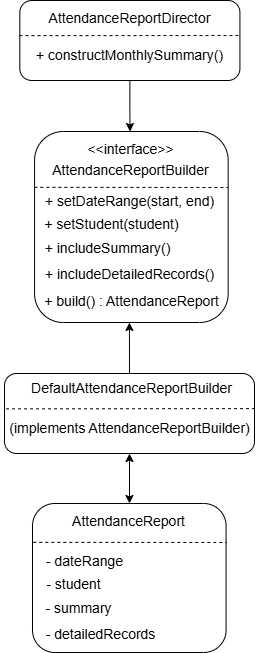

The diagram above was exported from draw.io. Its source (the exported page's mxGraphModel, read from the mxfile embedded in the PNG):
<mxGraphModel dx="2081" dy="994" grid="1" gridSize="10" guides="1" tooltips="1" connect="1" arrows="1" fold="1" page="1" pageScale="1" pageWidth="850" pageHeight="1100" math="0" shadow="0">
  <root>
    <mxCell id="0" />
    <mxCell id="1" parent="0" />
    <mxCell id="BS7yyKhOTX0zvfhhyZpY-43" value="" style="rounded=1;whiteSpace=wrap;html=1;" parent="1" vertex="1">
      <mxGeometry x="315.31" y="168" width="220.12" height="80" as="geometry" />
    </mxCell>
    <mxCell id="BS7yyKhOTX0zvfhhyZpY-44" value="" style="endArrow=none;dashed=1;html=1;rounded=0;exitX=-0.002;exitY=0.323;exitDx=0;exitDy=0;exitPerimeter=0;entryX=0.995;entryY=0.438;entryDx=0;entryDy=0;entryPerimeter=0;" parent="1" edge="1" target="BS7yyKhOTX0zvfhhyZpY-43">
      <mxGeometry width="50" height="50" relative="1" as="geometry">
        <mxPoint x="315.0040000000001" y="203.14" as="sourcePoint" />
        <mxPoint x="469.53400000000005" y="203.5" as="targetPoint" />
      </mxGeometry>
    </mxCell>
    <mxCell id="BS7yyKhOTX0zvfhhyZpY-45" value="&lt;span style=&quot;font-size: 14px;&quot;&gt;+ constructMonthlySummary()&lt;/span&gt;" style="text;html=1;align=center;verticalAlign=middle;resizable=0;points=[];autosize=1;strokeColor=none;fillColor=none;" parent="1" vertex="1">
      <mxGeometry x="320.37000000000006" y="208" width="210" height="30" as="geometry" />
    </mxCell>
    <mxCell id="BS7yyKhOTX0zvfhhyZpY-46" value="&lt;font style=&quot;font-size: 14px;&quot;&gt;AttendanceReportDirector&lt;/font&gt;" style="text;html=1;align=center;verticalAlign=middle;resizable=0;points=[];autosize=1;strokeColor=none;fillColor=none;" parent="1" vertex="1">
      <mxGeometry x="330.37000000000006" y="171" width="190" height="30" as="geometry" />
    </mxCell>
    <mxCell id="OaSfBo-DFnTjtfqt9w2Y-37" value="" style="rounded=1;whiteSpace=wrap;html=1;" vertex="1" parent="1">
      <mxGeometry x="330.08" y="299" width="193.58" height="191" as="geometry" />
    </mxCell>
    <mxCell id="OaSfBo-DFnTjtfqt9w2Y-38" value="" style="endArrow=none;dashed=1;html=1;rounded=0;exitX=-0.001;exitY=0.272;exitDx=0;exitDy=0;exitPerimeter=0;" edge="1" parent="1">
      <mxGeometry width="50" height="50" relative="1" as="geometry">
        <mxPoint x="329.88642" y="354.84000000000003" as="sourcePoint" />
        <mxPoint x="523.27" y="355" as="targetPoint" />
      </mxGeometry>
    </mxCell>
    <mxCell id="OaSfBo-DFnTjtfqt9w2Y-39" value="&lt;span style=&quot;font-size: 14px;&quot;&gt;AttendanceReportBuilder&lt;/span&gt;" style="text;html=1;align=center;verticalAlign=middle;resizable=0;points=[];autosize=1;strokeColor=none;fillColor=none;" vertex="1" parent="1">
      <mxGeometry x="336.37000000000006" y="323" width="180" height="30" as="geometry" />
    </mxCell>
    <mxCell id="OaSfBo-DFnTjtfqt9w2Y-40" value="&lt;font style=&quot;font-size: 14px;&quot;&gt;&amp;lt;&amp;lt;interface&amp;gt;&amp;gt;&lt;/font&gt;" style="text;html=1;align=center;verticalAlign=middle;resizable=0;points=[];autosize=1;strokeColor=none;fillColor=none;" vertex="1" parent="1">
      <mxGeometry x="371.3700000000002" y="302" width="110" height="30" as="geometry" />
    </mxCell>
    <mxCell id="OaSfBo-DFnTjtfqt9w2Y-41" value="&lt;span style=&quot;font-size: 14px;&quot;&gt;+ setDateRange(start, end)&lt;/span&gt;" style="text;html=1;align=center;verticalAlign=middle;resizable=0;points=[];autosize=1;strokeColor=none;fillColor=none;" vertex="1" parent="1">
      <mxGeometry x="330.0800000000001" y="354" width="190" height="30" as="geometry" />
    </mxCell>
    <mxCell id="OaSfBo-DFnTjtfqt9w2Y-42" value="&lt;span style=&quot;font-size: 14px;&quot;&gt;+ setStudent(student)&lt;/span&gt;" style="text;html=1;align=center;verticalAlign=middle;resizable=0;points=[];autosize=1;strokeColor=none;fillColor=none;" vertex="1" parent="1">
      <mxGeometry x="326.5800000000001" y="377" width="160" height="30" as="geometry" />
    </mxCell>
    <mxCell id="OaSfBo-DFnTjtfqt9w2Y-98" value="&lt;span style=&quot;font-size: 14px;&quot;&gt;+ includeSummary()&lt;/span&gt;" style="text;html=1;align=center;verticalAlign=middle;resizable=0;points=[];autosize=1;strokeColor=none;fillColor=none;" vertex="1" parent="1">
      <mxGeometry x="328.0800000000001" y="401" width="150" height="30" as="geometry" />
    </mxCell>
    <mxCell id="OaSfBo-DFnTjtfqt9w2Y-99" value="&lt;span style=&quot;font-size: 14px;&quot;&gt;+ includeDetailedRecords()&lt;/span&gt;" style="text;html=1;align=center;verticalAlign=middle;resizable=0;points=[];autosize=1;strokeColor=none;fillColor=none;" vertex="1" parent="1">
      <mxGeometry x="329.5800000000001" y="427" width="190" height="30" as="geometry" />
    </mxCell>
    <mxCell id="OaSfBo-DFnTjtfqt9w2Y-100" value="&lt;span style=&quot;font-size: 14px;&quot;&gt;+ build() : AttendanceReport&lt;/span&gt;" style="text;html=1;align=center;verticalAlign=middle;resizable=0;points=[];autosize=1;strokeColor=none;fillColor=none;" vertex="1" parent="1">
      <mxGeometry x="326.5800000000001" y="454" width="200" height="30" as="geometry" />
    </mxCell>
    <mxCell id="OaSfBo-DFnTjtfqt9w2Y-102" value="" style="rounded=1;whiteSpace=wrap;html=1;" vertex="1" parent="1">
      <mxGeometry x="300" y="541" width="250" height="80" as="geometry" />
    </mxCell>
    <mxCell id="OaSfBo-DFnTjtfqt9w2Y-103" value="" style="endArrow=none;dashed=1;html=1;rounded=0;exitX=0.006;exitY=0.442;exitDx=0;exitDy=0;exitPerimeter=0;entryX=1;entryY=0.439;entryDx=0;entryDy=0;entryPerimeter=0;" edge="1" target="OaSfBo-DFnTjtfqt9w2Y-102" parent="1" source="OaSfBo-DFnTjtfqt9w2Y-102">
      <mxGeometry width="50" height="50" relative="1" as="geometry">
        <mxPoint x="315.004" y="576.14" as="sourcePoint" />
        <mxPoint x="469.534" y="576.5" as="targetPoint" />
      </mxGeometry>
    </mxCell>
    <mxCell id="OaSfBo-DFnTjtfqt9w2Y-104" value="&lt;span style=&quot;font-size: 14px;&quot;&gt;(implements AttendanceReportBuilder)&lt;/span&gt;" style="text;html=1;align=center;verticalAlign=middle;resizable=0;points=[];autosize=1;strokeColor=none;fillColor=none;" vertex="1" parent="1">
      <mxGeometry x="295.37" y="581" width="260" height="30" as="geometry" />
    </mxCell>
    <mxCell id="OaSfBo-DFnTjtfqt9w2Y-105" value="&lt;font style=&quot;font-size: 14px;&quot;&gt;DefaultAttendanceReportBuilder&lt;/font&gt;" style="text;html=1;align=center;verticalAlign=middle;resizable=0;points=[];autosize=1;strokeColor=none;fillColor=none;" vertex="1" parent="1">
      <mxGeometry x="316.87" y="541" width="220" height="30" as="geometry" />
    </mxCell>
    <mxCell id="OaSfBo-DFnTjtfqt9w2Y-106" value="" style="rounded=1;whiteSpace=wrap;html=1;" vertex="1" parent="1">
      <mxGeometry x="328" y="671" width="193.58" height="149" as="geometry" />
    </mxCell>
    <mxCell id="OaSfBo-DFnTjtfqt9w2Y-107" value="" style="endArrow=none;dashed=1;html=1;rounded=0;exitX=-0.001;exitY=0.272;exitDx=0;exitDy=0;exitPerimeter=0;" edge="1" parent="1">
      <mxGeometry width="50" height="50" relative="1" as="geometry">
        <mxPoint x="328.80642" y="709.84" as="sourcePoint" />
        <mxPoint x="522.19" y="710" as="targetPoint" />
      </mxGeometry>
    </mxCell>
    <mxCell id="OaSfBo-DFnTjtfqt9w2Y-109" value="&lt;span style=&quot;font-size: 14px;&quot;&gt;AttendanceReport&lt;/span&gt;" style="text;html=1;align=center;verticalAlign=middle;resizable=0;points=[];autosize=1;strokeColor=none;fillColor=none;" vertex="1" parent="1">
      <mxGeometry x="354.2900000000002" y="674" width="140" height="30" as="geometry" />
    </mxCell>
    <mxCell id="OaSfBo-DFnTjtfqt9w2Y-110" value="&lt;span style=&quot;font-size: 14px;&quot;&gt;- dateRange&lt;/span&gt;" style="text;html=1;align=center;verticalAlign=middle;resizable=0;points=[];autosize=1;strokeColor=none;fillColor=none;" vertex="1" parent="1">
      <mxGeometry x="330.0000000000001" y="714" width="100" height="30" as="geometry" />
    </mxCell>
    <mxCell id="OaSfBo-DFnTjtfqt9w2Y-111" value="&lt;span style=&quot;font-size: 14px;&quot;&gt;- student&lt;/span&gt;" style="text;html=1;align=center;verticalAlign=middle;resizable=0;points=[];autosize=1;strokeColor=none;fillColor=none;" vertex="1" parent="1">
      <mxGeometry x="328.5000000000001" y="737" width="80" height="30" as="geometry" />
    </mxCell>
    <mxCell id="OaSfBo-DFnTjtfqt9w2Y-112" value="&lt;span style=&quot;font-size: 14px;&quot;&gt;- summary&lt;/span&gt;" style="text;html=1;align=center;verticalAlign=middle;resizable=0;points=[];autosize=1;strokeColor=none;fillColor=none;" vertex="1" parent="1">
      <mxGeometry x="329.0000000000001" y="761" width="90" height="30" as="geometry" />
    </mxCell>
    <mxCell id="OaSfBo-DFnTjtfqt9w2Y-113" value="&lt;span style=&quot;font-size: 14px;&quot;&gt;- detailedRecords&lt;/span&gt;" style="text;html=1;align=center;verticalAlign=middle;resizable=0;points=[];autosize=1;strokeColor=none;fillColor=none;" vertex="1" parent="1">
      <mxGeometry x="330.5000000000001" y="787" width="130" height="30" as="geometry" />
    </mxCell>
    <mxCell id="OaSfBo-DFnTjtfqt9w2Y-117" style="edgeStyle=orthogonalEdgeStyle;rounded=0;orthogonalLoop=1;jettySize=auto;html=1;entryX=0.493;entryY=0;entryDx=0;entryDy=0;entryPerimeter=0;" edge="1" parent="1" source="BS7yyKhOTX0zvfhhyZpY-43" target="OaSfBo-DFnTjtfqt9w2Y-37">
      <mxGeometry relative="1" as="geometry" />
    </mxCell>
    <mxCell id="OaSfBo-DFnTjtfqt9w2Y-121" value="" style="endArrow=classic;html=1;rounded=0;entryX=0.49;entryY=1;entryDx=0;entryDy=0;entryPerimeter=0;" edge="1" parent="1" target="OaSfBo-DFnTjtfqt9w2Y-37">
      <mxGeometry width="50" height="50" relative="1" as="geometry">
        <mxPoint x="425" y="541" as="sourcePoint" />
        <mxPoint x="475" y="491" as="targetPoint" />
      </mxGeometry>
    </mxCell>
    <mxCell id="OaSfBo-DFnTjtfqt9w2Y-122" value="" style="endArrow=classic;startArrow=classic;html=1;rounded=0;entryX=0.5;entryY=1;entryDx=0;entryDy=0;" edge="1" parent="1" target="OaSfBo-DFnTjtfqt9w2Y-102">
      <mxGeometry width="50" height="50" relative="1" as="geometry">
        <mxPoint x="425" y="671" as="sourcePoint" />
        <mxPoint x="475" y="621" as="targetPoint" />
      </mxGeometry>
    </mxCell>
  </root>
</mxGraphModel>